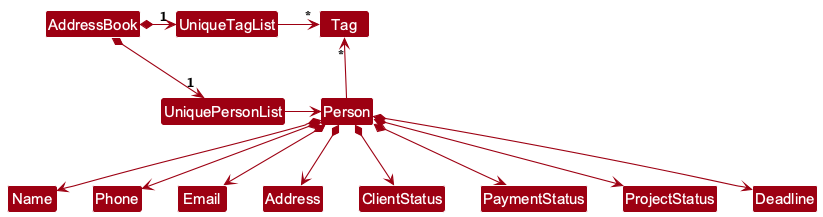

The diagram above was rendered by PlantUML. Its source (embedded in the PNG):
@startuml
!include style.puml
skinparam arrowThickness 1.1
skinparam arrowColor MODEL_COLOR
skinparam classBackgroundColor MODEL_COLOR

AddressBook *-right-> "1" UniquePersonList
AddressBook *-right-> "1" UniqueTagList
UniqueTagList -[hidden]down- UniquePersonList
UniqueTagList -[hidden]down- UniquePersonList

UniqueTagList -right-> "*" Tag
UniquePersonList -right-> Person

Person -up-> "*" Tag

Person *--> Name
Person *--> Phone
Person *--> Email
Person *--> Address
Person *--> ClientStatus
Person *--> PaymentStatus
Person *--> ProjectStatus
Person *--> Deadline
@enduml